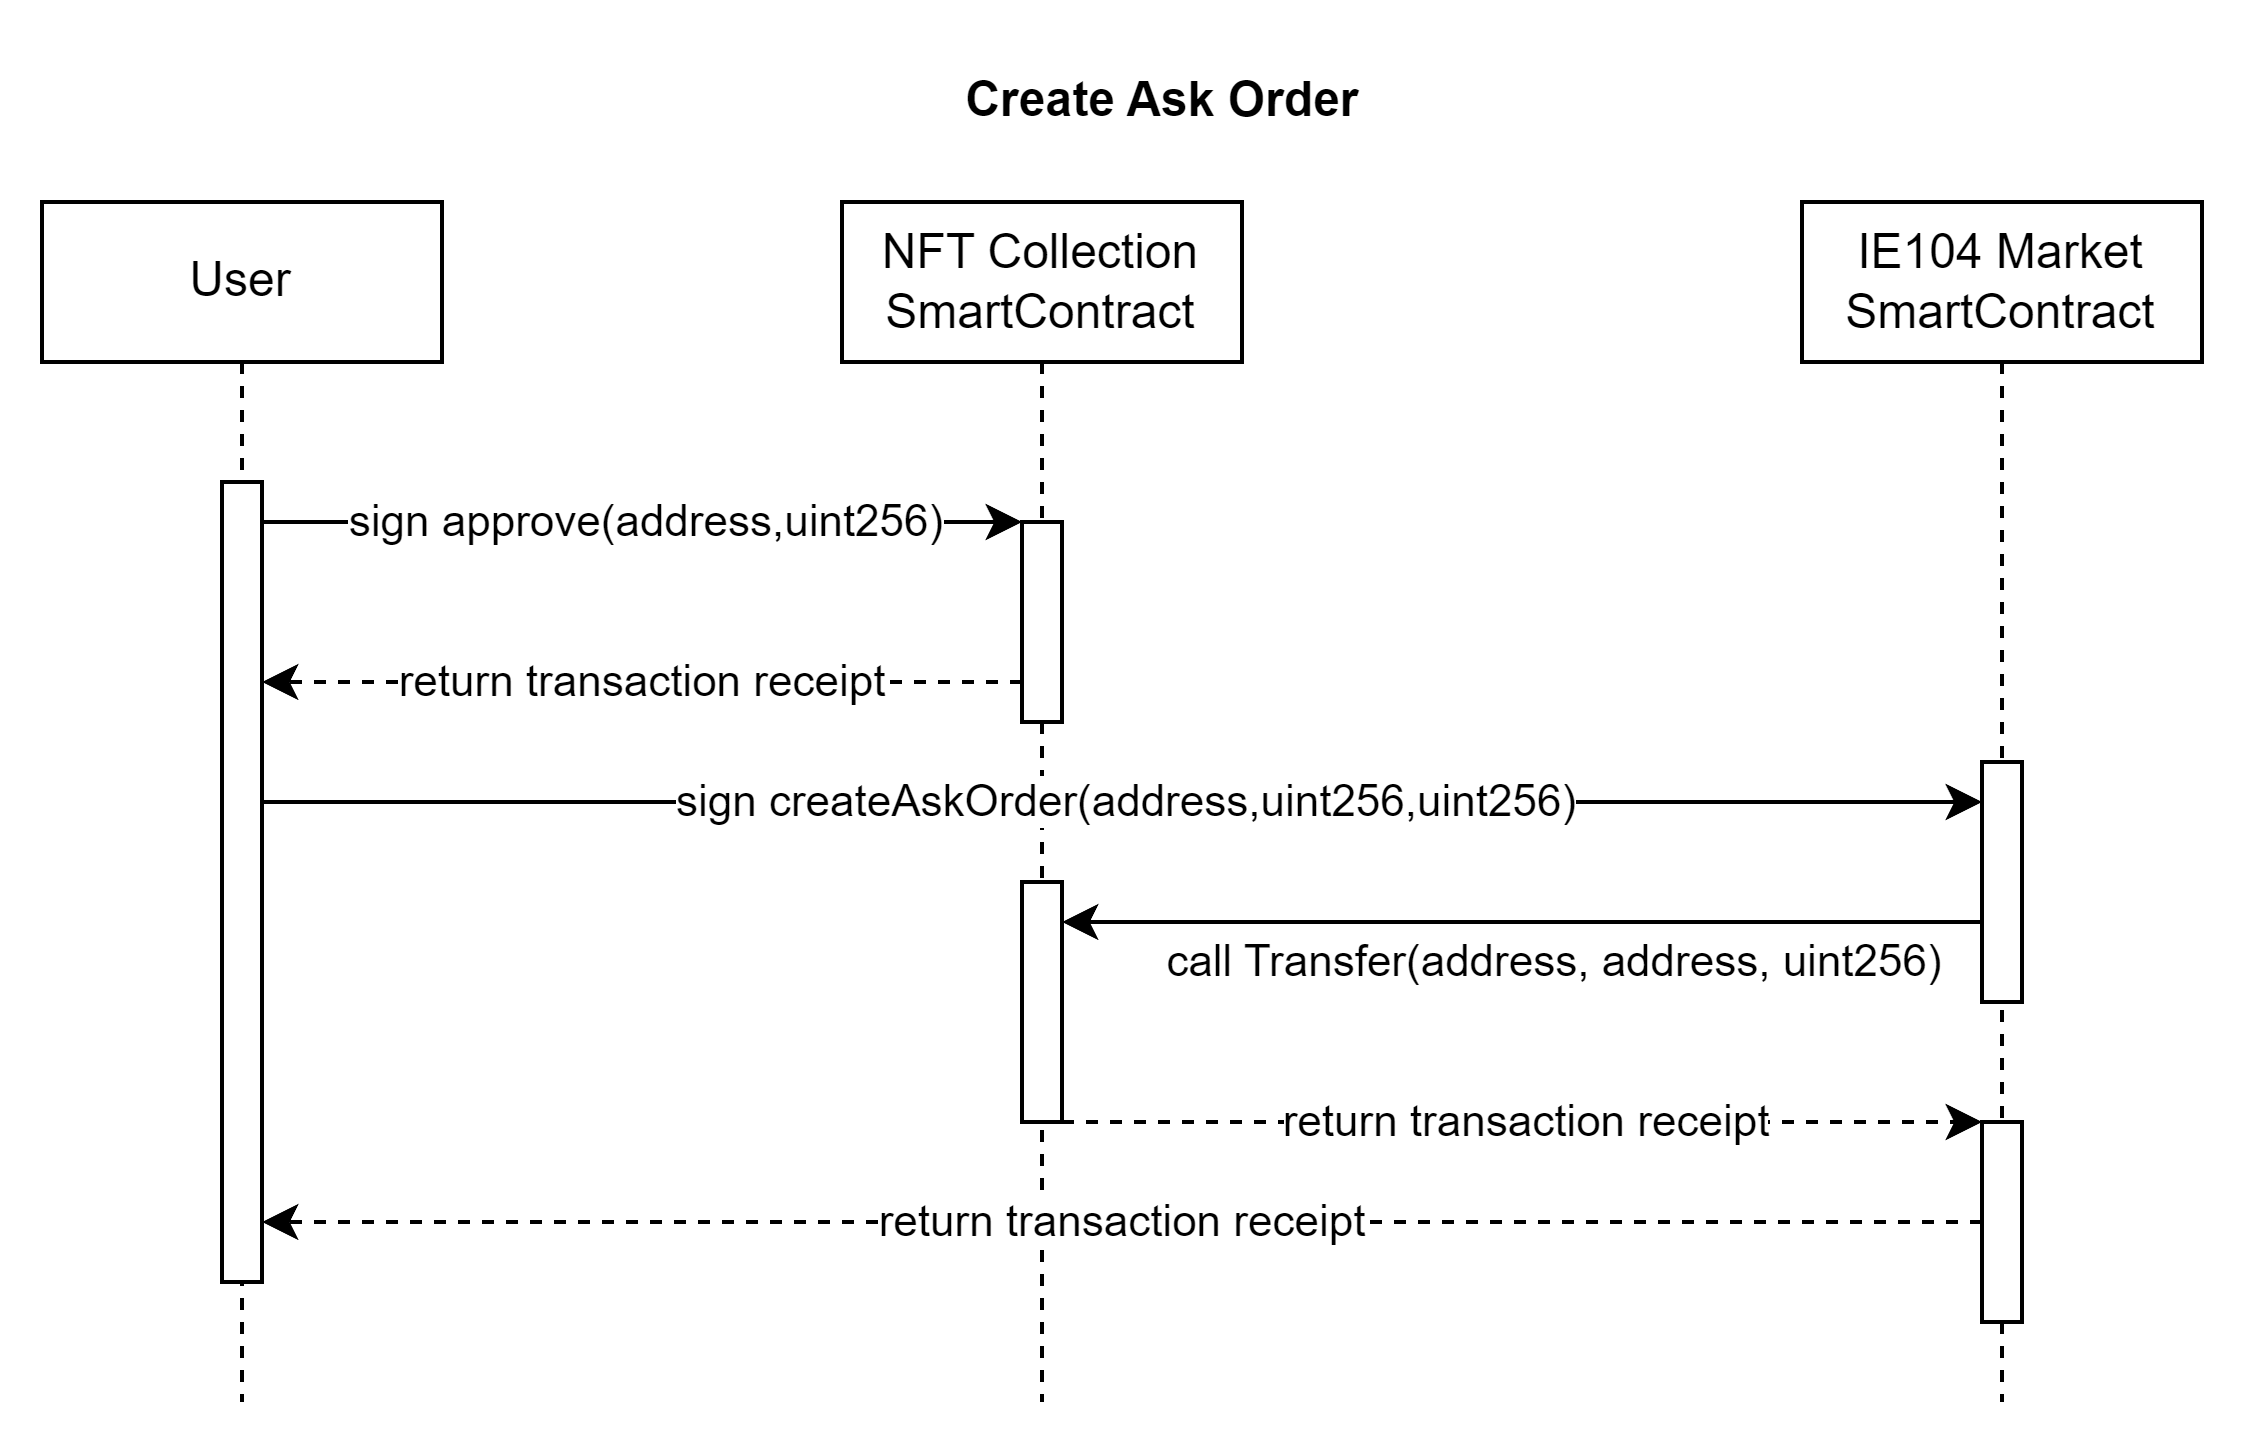

The diagram above was exported from draw.io. Its source (the exported page's mxGraphModel, read from the mxfile embedded in the PNG):
<mxGraphModel dx="989" dy="539" grid="1" gridSize="10" guides="1" tooltips="1" connect="1" arrows="1" fold="1" page="1" pageScale="1" pageWidth="850" pageHeight="1100" math="0" shadow="0">
  <root>
    <mxCell id="0" />
    <mxCell id="1" parent="0" />
    <mxCell id="2" value="User" style="shape=umlLifeline;perimeter=lifelinePerimeter;whiteSpace=wrap;html=1;container=0;dropTarget=0;collapsible=0;recursiveResize=0;outlineConnect=0;portConstraint=eastwest;newEdgeStyle={&quot;edgeStyle&quot;:&quot;elbowEdgeStyle&quot;,&quot;elbow&quot;:&quot;vertical&quot;,&quot;curved&quot;:0,&quot;rounded&quot;:0};" vertex="1" parent="1">
      <mxGeometry x="50" y="130" width="100" height="300" as="geometry" />
    </mxCell>
    <mxCell id="3" value="" style="html=1;points=[];perimeter=orthogonalPerimeter;outlineConnect=0;targetShapes=umlLifeline;portConstraint=eastwest;newEdgeStyle={&quot;edgeStyle&quot;:&quot;elbowEdgeStyle&quot;,&quot;elbow&quot;:&quot;vertical&quot;,&quot;curved&quot;:0,&quot;rounded&quot;:0};" vertex="1" parent="2">
      <mxGeometry x="45" y="70" width="10" height="200" as="geometry" />
    </mxCell>
    <mxCell id="4" value="NFT Collection SmartContract" style="shape=umlLifeline;perimeter=lifelinePerimeter;whiteSpace=wrap;html=1;container=0;dropTarget=0;collapsible=0;recursiveResize=0;outlineConnect=0;portConstraint=eastwest;newEdgeStyle={&quot;edgeStyle&quot;:&quot;elbowEdgeStyle&quot;,&quot;elbow&quot;:&quot;vertical&quot;,&quot;curved&quot;:0,&quot;rounded&quot;:0};" vertex="1" parent="1">
      <mxGeometry x="250" y="130" width="100" height="300" as="geometry" />
    </mxCell>
    <mxCell id="5" value="" style="html=1;points=[];perimeter=orthogonalPerimeter;outlineConnect=0;targetShapes=umlLifeline;portConstraint=eastwest;newEdgeStyle={&quot;edgeStyle&quot;:&quot;elbowEdgeStyle&quot;,&quot;elbow&quot;:&quot;vertical&quot;,&quot;curved&quot;:0,&quot;rounded&quot;:0};" vertex="1" parent="4">
      <mxGeometry x="45" y="80" width="10" height="50" as="geometry" />
    </mxCell>
    <mxCell id="6" value="" style="html=1;points=[];perimeter=orthogonalPerimeter;outlineConnect=0;targetShapes=umlLifeline;portConstraint=eastwest;newEdgeStyle={&quot;edgeStyle&quot;:&quot;elbowEdgeStyle&quot;,&quot;elbow&quot;:&quot;vertical&quot;,&quot;curved&quot;:0,&quot;rounded&quot;:0};" vertex="1" parent="4">
      <mxGeometry x="45" y="170" width="10" height="60" as="geometry" />
    </mxCell>
    <mxCell id="7" value="IE104 Market SmartContract" style="shape=umlLifeline;perimeter=lifelinePerimeter;whiteSpace=wrap;html=1;container=0;dropTarget=0;collapsible=0;recursiveResize=0;outlineConnect=0;portConstraint=eastwest;newEdgeStyle={&quot;edgeStyle&quot;:&quot;elbowEdgeStyle&quot;,&quot;elbow&quot;:&quot;vertical&quot;,&quot;curved&quot;:0,&quot;rounded&quot;:0};" vertex="1" parent="1">
      <mxGeometry x="490" y="130" width="100" height="300" as="geometry" />
    </mxCell>
    <mxCell id="8" value="" style="html=1;points=[];perimeter=orthogonalPerimeter;outlineConnect=0;targetShapes=umlLifeline;portConstraint=eastwest;newEdgeStyle={&quot;edgeStyle&quot;:&quot;elbowEdgeStyle&quot;,&quot;elbow&quot;:&quot;vertical&quot;,&quot;curved&quot;:0,&quot;rounded&quot;:0};" vertex="1" parent="7">
      <mxGeometry x="45" y="140" width="10" height="60" as="geometry" />
    </mxCell>
    <mxCell id="9" value="" style="html=1;points=[];perimeter=orthogonalPerimeter;outlineConnect=0;targetShapes=umlLifeline;portConstraint=eastwest;newEdgeStyle={&quot;edgeStyle&quot;:&quot;elbowEdgeStyle&quot;,&quot;elbow&quot;:&quot;vertical&quot;,&quot;curved&quot;:0,&quot;rounded&quot;:0};" vertex="1" parent="7">
      <mxGeometry x="45" y="230" width="10" height="50" as="geometry" />
    </mxCell>
    <mxCell id="10" value="" style="endArrow=classic;html=1;rounded=0;" edge="1" source="3" target="5" parent="1">
      <mxGeometry relative="1" as="geometry">
        <mxPoint x="110" y="210" as="sourcePoint" />
        <mxPoint x="295" y="210" as="targetPoint" />
        <Array as="points">
          <mxPoint x="260" y="210" />
        </Array>
      </mxGeometry>
    </mxCell>
    <mxCell id="11" value="sign&amp;nbsp;approve(address,uint256)" style="edgeLabel;resizable=0;html=1;align=center;verticalAlign=middle;" connectable="0" vertex="1" parent="10">
      <mxGeometry relative="1" as="geometry" />
    </mxCell>
    <mxCell id="12" value="" style="endArrow=classic;html=1;rounded=0;dashed=1;" edge="1" source="5" target="3" parent="1">
      <mxGeometry relative="1" as="geometry">
        <mxPoint x="240" y="360" as="sourcePoint" />
        <mxPoint x="340" y="360" as="targetPoint" />
        <Array as="points">
          <mxPoint x="180" y="250" />
        </Array>
      </mxGeometry>
    </mxCell>
    <mxCell id="13" value="return transaction receipt" style="edgeLabel;resizable=0;html=1;align=center;verticalAlign=middle;" connectable="0" vertex="1" parent="12">
      <mxGeometry relative="1" as="geometry" />
    </mxCell>
    <mxCell id="14" value="" style="endArrow=classic;html=1;rounded=0;" edge="1" parent="1">
      <mxGeometry relative="1" as="geometry">
        <mxPoint x="105.00034482758605" y="280" as="sourcePoint" />
        <mxPoint x="534.9999999999998" y="280.00000000000006" as="targetPoint" />
        <Array as="points">
          <mxPoint x="275.19" y="280" />
        </Array>
      </mxGeometry>
    </mxCell>
    <mxCell id="15" value="sign&amp;nbsp;createAskOrder(address,uint256,uint256)" style="edgeLabel;resizable=0;html=1;align=center;verticalAlign=middle;" connectable="0" vertex="1" parent="14">
      <mxGeometry relative="1" as="geometry" />
    </mxCell>
    <mxCell id="16" value="" style="endArrow=classic;html=1;rounded=0;" edge="1" target="6" parent="1">
      <mxGeometry relative="1" as="geometry">
        <mxPoint x="535" y="310" as="sourcePoint" />
        <mxPoint x="329.81034482758605" y="310" as="targetPoint" />
      </mxGeometry>
    </mxCell>
    <mxCell id="17" value="call Transfer(address, address, uint256)" style="edgeLabel;resizable=0;html=1;align=center;verticalAlign=middle;" connectable="0" vertex="1" parent="16">
      <mxGeometry relative="1" as="geometry">
        <mxPoint x="8" y="10" as="offset" />
      </mxGeometry>
    </mxCell>
    <mxCell id="18" value="" style="endArrow=classic;html=1;rounded=0;dashed=1;" edge="1" source="6" target="9" parent="1">
      <mxGeometry relative="1" as="geometry">
        <mxPoint x="240" y="360" as="sourcePoint" />
        <mxPoint x="340" y="360" as="targetPoint" />
      </mxGeometry>
    </mxCell>
    <mxCell id="19" value="return transaction receipt" style="edgeLabel;resizable=0;html=1;align=center;verticalAlign=middle;" connectable="0" vertex="1" parent="18">
      <mxGeometry relative="1" as="geometry" />
    </mxCell>
    <mxCell id="20" value="" style="endArrow=classic;html=1;rounded=0;dashed=1;" edge="1" source="9" target="3" parent="1">
      <mxGeometry relative="1" as="geometry">
        <mxPoint x="534.9999999999998" y="390" as="sourcePoint" />
        <mxPoint x="105" y="390" as="targetPoint" />
      </mxGeometry>
    </mxCell>
    <mxCell id="21" value="return transaction receipt" style="edgeLabel;resizable=0;html=1;align=center;verticalAlign=middle;" connectable="0" vertex="1" parent="20">
      <mxGeometry relative="1" as="geometry" />
    </mxCell>
    <mxCell id="22" value="&lt;b&gt;Create Ask Order&lt;/b&gt;" style="text;html=1;align=center;verticalAlign=middle;resizable=0;points=[];autosize=1;strokeColor=none;fillColor=none;" vertex="1" parent="1">
      <mxGeometry x="270" y="90" width="120" height="30" as="geometry" />
    </mxCell>
  </root>
</mxGraphModel>